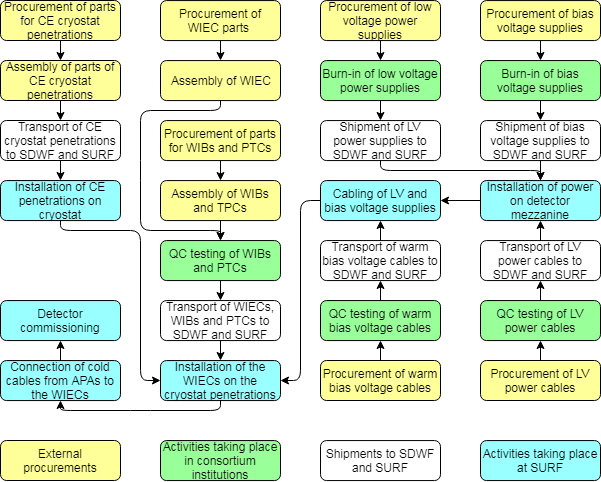

The diagram above was exported from draw.io. Its source (the exported page's mxGraphModel, read from the mxfile embedded in the PNG):
<mxGraphModel dx="1634" dy="875" grid="1" gridSize="10" guides="1" tooltips="1" connect="1" arrows="1" fold="1" page="1" pageScale="1" pageWidth="826" pageHeight="1169" background="#ffffff" math="0" shadow="0">
  <root>
    <mxCell id="0" />
    <mxCell id="1" parent="0" />
    <mxCell id="uCFr3XkvC95FGFgK4HrH-100" value="Procurement of parts for CE cryostat penetrations" style="rounded=1;whiteSpace=wrap;html=1;fillColor=#FFFF99;" parent="1" vertex="1">
      <mxGeometry x="80" y="40" width="120" height="40" as="geometry" />
    </mxCell>
    <mxCell id="uCFr3XkvC95FGFgK4HrH-103" style="edgeStyle=orthogonalEdgeStyle;rounded=0;orthogonalLoop=1;jettySize=auto;html=1;exitX=0.5;exitY=0;exitDx=0;exitDy=0;" parent="1" source="uCFr3XkvC95FGFgK4HrH-102" edge="1">
      <mxGeometry relative="1" as="geometry">
        <mxPoint x="140" y="100" as="targetPoint" />
      </mxGeometry>
    </mxCell>
    <mxCell id="uCFr3XkvC95FGFgK4HrH-102" value="Assembly of parts of CE cryostat penetrations" style="rounded=1;whiteSpace=wrap;html=1;fillColor=#FFFF99;" parent="1" vertex="1">
      <mxGeometry x="80" y="100" width="120" height="40" as="geometry" />
    </mxCell>
    <mxCell id="uCFr3XkvC95FGFgK4HrH-104" value="Transport of CE cryostat penetrations to SDWF and SURF" style="rounded=1;whiteSpace=wrap;html=1;fillColor=#FFFFFF;" parent="1" vertex="1">
      <mxGeometry x="80" y="160" width="120" height="40" as="geometry" />
    </mxCell>
    <mxCell id="uCFr3XkvC95FGFgK4HrH-112" value="" style="endArrow=classic;html=1;exitX=0.5;exitY=1;exitDx=0;exitDy=0;" parent="1" source="uCFr3XkvC95FGFgK4HrH-100" target="uCFr3XkvC95FGFgK4HrH-102" edge="1">
      <mxGeometry width="50" height="50" relative="1" as="geometry">
        <mxPoint x="80" y="450" as="sourcePoint" />
        <mxPoint x="130" y="400" as="targetPoint" />
      </mxGeometry>
    </mxCell>
    <mxCell id="uCFr3XkvC95FGFgK4HrH-114" value="" style="endArrow=classic;html=1;exitX=0.5;exitY=1;exitDx=0;exitDy=0;" parent="1" source="uCFr3XkvC95FGFgK4HrH-102" edge="1">
      <mxGeometry width="50" height="50" relative="1" as="geometry">
        <mxPoint x="80" y="450" as="sourcePoint" />
        <mxPoint x="140" y="160" as="targetPoint" />
      </mxGeometry>
    </mxCell>
    <mxCell id="uCFr3XkvC95FGFgK4HrH-159" value="Procurement of WIEC parts&amp;nbsp;" style="rounded=1;whiteSpace=wrap;html=1;fillColor=#FFFF99;" parent="1" vertex="1">
      <mxGeometry x="240" y="40.071428571428555" width="120" height="40" as="geometry" />
    </mxCell>
    <mxCell id="uCFr3XkvC95FGFgK4HrH-161" value="Activities taking place in consortium institutions" style="rounded=1;whiteSpace=wrap;html=1;fillColor=#99FF99;" parent="1" vertex="1">
      <mxGeometry x="240" y="480.07142857142856" width="120" height="40" as="geometry" />
    </mxCell>
    <mxCell id="uCFr3XkvC95FGFgK4HrH-162" value="Transport of WIECs, WIBs and PTCs to SDWF and SURF" style="rounded=1;whiteSpace=wrap;html=1;fillColor=#FFFFFF;" parent="1" vertex="1">
      <mxGeometry x="240" y="340.07142857142856" width="120" height="40" as="geometry" />
    </mxCell>
    <mxCell id="uCFr3XkvC95FGFgK4HrH-163" value="Activities taking place at SURF" style="rounded=1;whiteSpace=wrap;html=1;fillColor=#99FFFF;" parent="1" vertex="1">
      <mxGeometry x="560" y="480.07142857142856" width="120" height="40" as="geometry" />
    </mxCell>
    <mxCell id="aM4UbvaSfwi3XqHvwtXc-3" value="Procurement of bias voltage supplies&lt;br&gt;" style="rounded=1;whiteSpace=wrap;html=1;fillColor=#FFFF99;" parent="1" vertex="1">
      <mxGeometry x="560" y="40.071428571428555" width="120" height="40" as="geometry" />
    </mxCell>
    <mxCell id="aM4UbvaSfwi3XqHvwtXc-4" value="Procurement of low voltage power supplies&lt;br&gt;" style="rounded=1;whiteSpace=wrap;html=1;fillColor=#FFFF99;" parent="1" vertex="1">
      <mxGeometry x="400" y="40.071428571428555" width="120" height="40" as="geometry" />
    </mxCell>
    <mxCell id="aM4UbvaSfwi3XqHvwtXc-5" value="Burn-in of bias voltage supplies" style="rounded=1;whiteSpace=wrap;html=1;fillColor=#99FF99;" parent="1" vertex="1">
      <mxGeometry x="560" y="100.07142857142856" width="120" height="40" as="geometry" />
    </mxCell>
    <mxCell id="aM4UbvaSfwi3XqHvwtXc-6" value="Burn-in of low voltage power supplies" style="rounded=1;whiteSpace=wrap;html=1;fillColor=#99FF99;" parent="1" vertex="1">
      <mxGeometry x="400" y="100.07142857142856" width="120" height="40" as="geometry" />
    </mxCell>
    <mxCell id="aM4UbvaSfwi3XqHvwtXc-7" value="Shipment of bias voltage supplies to SDWF and SURF" style="rounded=1;whiteSpace=wrap;html=1;fillColor=#FFFFFF;" parent="1" vertex="1">
      <mxGeometry x="560" y="160.07142857142856" width="120" height="40" as="geometry" />
    </mxCell>
    <mxCell id="aM4UbvaSfwi3XqHvwtXc-8" value="Shipment of LV power supplies to SDWF and SURF" style="rounded=1;whiteSpace=wrap;html=1;fillColor=#FFFFFF;" parent="1" vertex="1">
      <mxGeometry x="400" y="160.07142857142856" width="120" height="40" as="geometry" />
    </mxCell>
    <mxCell id="aM4UbvaSfwi3XqHvwtXc-9" value="External procurements" style="rounded=1;whiteSpace=wrap;html=1;fillColor=#FFFF99;" parent="1" vertex="1">
      <mxGeometry x="80" y="480" width="120" height="40" as="geometry" />
    </mxCell>
    <mxCell id="aM4UbvaSfwi3XqHvwtXc-10" value="Procurement of parts for WIBs and PTCs" style="rounded=1;whiteSpace=wrap;html=1;fillColor=#FFFF99;" parent="1" vertex="1">
      <mxGeometry x="240" y="160.07142857142856" width="120" height="40" as="geometry" />
    </mxCell>
    <mxCell id="aM4UbvaSfwi3XqHvwtXc-11" value="Assembly of WIEC" style="rounded=1;whiteSpace=wrap;html=1;fillColor=#FFFF99;" parent="1" vertex="1">
      <mxGeometry x="240" y="100.07142857142856" width="120" height="40" as="geometry" />
    </mxCell>
    <mxCell id="aM4UbvaSfwi3XqHvwtXc-12" value="Assembly of WIBs and TPCs" style="rounded=1;whiteSpace=wrap;html=1;fillColor=#FFFF99;" parent="1" vertex="1">
      <mxGeometry x="240" y="220.07142857142856" width="120" height="40" as="geometry" />
    </mxCell>
    <mxCell id="aM4UbvaSfwi3XqHvwtXc-13" value="Shipments to SDWF and SURF" style="rounded=1;whiteSpace=wrap;html=1;fillColor=#FFFFFF;" parent="1" vertex="1">
      <mxGeometry x="400" y="480.07142857142856" width="120" height="40" as="geometry" />
    </mxCell>
    <mxCell id="aM4UbvaSfwi3XqHvwtXc-14" value="QC testing of WIBs and PTCs" style="rounded=1;whiteSpace=wrap;html=1;fillColor=#99FF99;" parent="1" vertex="1">
      <mxGeometry x="240" y="280.07142857142856" width="120" height="40" as="geometry" />
    </mxCell>
    <mxCell id="aM4UbvaSfwi3XqHvwtXc-15" value="Procurement of LV power cables" style="rounded=1;whiteSpace=wrap;html=1;fillColor=#FFFF99;" parent="1" vertex="1">
      <mxGeometry x="560" y="400" width="120" height="40" as="geometry" />
    </mxCell>
    <mxCell id="aM4UbvaSfwi3XqHvwtXc-16" value="QC testing of LV power cables" style="rounded=1;whiteSpace=wrap;html=1;fillColor=#99FF99;" parent="1" vertex="1">
      <mxGeometry x="560" y="340.07142857142856" width="120" height="40" as="geometry" />
    </mxCell>
    <mxCell id="aM4UbvaSfwi3XqHvwtXc-17" value="Procurement of warm bias voltage cables" style="rounded=1;whiteSpace=wrap;html=1;fillColor=#FFFF99;" parent="1" vertex="1">
      <mxGeometry x="400" y="400" width="120" height="40" as="geometry" />
    </mxCell>
    <mxCell id="aM4UbvaSfwi3XqHvwtXc-18" value="QC testing of warm bias voltage cables" style="rounded=1;whiteSpace=wrap;html=1;fillColor=#99FF99;" parent="1" vertex="1">
      <mxGeometry x="400" y="340.07142857142856" width="120" height="40" as="geometry" />
    </mxCell>
    <mxCell id="aM4UbvaSfwi3XqHvwtXc-20" value="Transport of warm bias voltage cables to SDWF and SURF" style="rounded=1;whiteSpace=wrap;html=1;fillColor=#FFFFFF;" parent="1" vertex="1">
      <mxGeometry x="400" y="280.07142857142856" width="120" height="40" as="geometry" />
    </mxCell>
    <mxCell id="aM4UbvaSfwi3XqHvwtXc-21" value="Transport of LV power cables to SDWF and SURF" style="rounded=1;whiteSpace=wrap;html=1;fillColor=#FFFFFF;" parent="1" vertex="1">
      <mxGeometry x="560" y="280.07142857142856" width="120" height="40" as="geometry" />
    </mxCell>
    <mxCell id="aM4UbvaSfwi3XqHvwtXc-22" value="Installation of power on detector mezzanine" style="rounded=1;whiteSpace=wrap;html=1;fillColor=#99FFFF;" parent="1" vertex="1">
      <mxGeometry x="560" y="220.07142857142856" width="120" height="40" as="geometry" />
    </mxCell>
    <mxCell id="aM4UbvaSfwi3XqHvwtXc-25" value="Installation of CE penetrations on cryostat" style="rounded=1;whiteSpace=wrap;html=1;fillColor=#99FFFF;" parent="1" vertex="1">
      <mxGeometry x="80" y="220.07142857142856" width="120" height="40" as="geometry" />
    </mxCell>
    <mxCell id="aM4UbvaSfwi3XqHvwtXc-26" value="Installation of the WIECs on the cryostat penetrations" style="rounded=1;whiteSpace=wrap;html=1;fillColor=#99FFFF;" parent="1" vertex="1">
      <mxGeometry x="240" y="400.07142857142856" width="120" height="40" as="geometry" />
    </mxCell>
    <mxCell id="aM4UbvaSfwi3XqHvwtXc-29" value="" style="endArrow=classic;html=1;exitX=0.5;exitY=1;exitDx=0;exitDy=0;entryX=0.5;entryY=0;entryDx=0;entryDy=0;" parent="1" source="uCFr3XkvC95FGFgK4HrH-104" target="aM4UbvaSfwi3XqHvwtXc-25" edge="1">
      <mxGeometry width="50" height="50" relative="1" as="geometry">
        <mxPoint x="80" y="570" as="sourcePoint" />
        <mxPoint x="130" y="520" as="targetPoint" />
      </mxGeometry>
    </mxCell>
    <mxCell id="aM4UbvaSfwi3XqHvwtXc-30" value="" style="endArrow=classic;html=1;exitX=0.5;exitY=1;exitDx=0;exitDy=0;entryX=0.5;entryY=0;entryDx=0;entryDy=0;" parent="1" source="uCFr3XkvC95FGFgK4HrH-159" target="aM4UbvaSfwi3XqHvwtXc-11" edge="1">
      <mxGeometry width="50" height="50" relative="1" as="geometry">
        <mxPoint x="80" y="570" as="sourcePoint" />
        <mxPoint x="130" y="520" as="targetPoint" />
      </mxGeometry>
    </mxCell>
    <mxCell id="aM4UbvaSfwi3XqHvwtXc-35" value="" style="endArrow=classic;html=1;exitX=0.5;exitY=1;exitDx=0;exitDy=0;entryX=0.5;entryY=0;entryDx=0;entryDy=0;" parent="1" source="aM4UbvaSfwi3XqHvwtXc-11" target="aM4UbvaSfwi3XqHvwtXc-14" edge="1">
      <mxGeometry width="50" height="50" relative="1" as="geometry">
        <mxPoint x="80" y="570" as="sourcePoint" />
        <mxPoint x="130" y="520" as="targetPoint" />
        <Array as="points">
          <mxPoint x="300" y="150" />
          <mxPoint x="220" y="150" />
          <mxPoint x="220" y="210" />
          <mxPoint x="220" y="270" />
          <mxPoint x="300" y="270" />
        </Array>
      </mxGeometry>
    </mxCell>
    <mxCell id="aM4UbvaSfwi3XqHvwtXc-36" value="" style="endArrow=classic;html=1;exitX=0.5;exitY=1;exitDx=0;exitDy=0;" parent="1" source="aM4UbvaSfwi3XqHvwtXc-10" target="aM4UbvaSfwi3XqHvwtXc-12" edge="1">
      <mxGeometry width="50" height="50" relative="1" as="geometry">
        <mxPoint x="80" y="570" as="sourcePoint" />
        <mxPoint x="130" y="520" as="targetPoint" />
      </mxGeometry>
    </mxCell>
    <mxCell id="aM4UbvaSfwi3XqHvwtXc-37" value="" style="endArrow=classic;html=1;exitX=0.5;exitY=1;exitDx=0;exitDy=0;" parent="1" source="aM4UbvaSfwi3XqHvwtXc-12" edge="1">
      <mxGeometry width="50" height="50" relative="1" as="geometry">
        <mxPoint x="80" y="570" as="sourcePoint" />
        <mxPoint x="300" y="280" as="targetPoint" />
      </mxGeometry>
    </mxCell>
    <mxCell id="aM4UbvaSfwi3XqHvwtXc-38" value="" style="endArrow=classic;html=1;exitX=0.5;exitY=1;exitDx=0;exitDy=0;entryX=0.5;entryY=0;entryDx=0;entryDy=0;" parent="1" source="aM4UbvaSfwi3XqHvwtXc-14" target="uCFr3XkvC95FGFgK4HrH-162" edge="1">
      <mxGeometry width="50" height="50" relative="1" as="geometry">
        <mxPoint x="80" y="570" as="sourcePoint" />
        <mxPoint x="130" y="520" as="targetPoint" />
      </mxGeometry>
    </mxCell>
    <mxCell id="aM4UbvaSfwi3XqHvwtXc-39" value="" style="endArrow=classic;html=1;entryX=0;entryY=0.5;entryDx=0;entryDy=0;exitX=0.5;exitY=1;exitDx=0;exitDy=0;" parent="1" source="aM4UbvaSfwi3XqHvwtXc-25" target="aM4UbvaSfwi3XqHvwtXc-26" edge="1">
      <mxGeometry width="50" height="50" relative="1" as="geometry">
        <mxPoint x="140" y="270" as="sourcePoint" />
        <mxPoint x="140" y="340" as="targetPoint" />
        <Array as="points">
          <mxPoint x="140" y="270" />
          <mxPoint x="220" y="270" />
          <mxPoint x="220" y="420" />
        </Array>
      </mxGeometry>
    </mxCell>
    <mxCell id="aM4UbvaSfwi3XqHvwtXc-41" value="" style="endArrow=classic;html=1;exitX=0.5;exitY=1;exitDx=0;exitDy=0;" parent="1" source="aM4UbvaSfwi3XqHvwtXc-4" target="aM4UbvaSfwi3XqHvwtXc-6" edge="1">
      <mxGeometry width="50" height="50" relative="1" as="geometry">
        <mxPoint x="80" y="570" as="sourcePoint" />
        <mxPoint x="130" y="520" as="targetPoint" />
      </mxGeometry>
    </mxCell>
    <mxCell id="aM4UbvaSfwi3XqHvwtXc-42" value="" style="endArrow=classic;html=1;exitX=0.5;exitY=1;exitDx=0;exitDy=0;entryX=0.5;entryY=0;entryDx=0;entryDy=0;" parent="1" source="aM4UbvaSfwi3XqHvwtXc-3" target="aM4UbvaSfwi3XqHvwtXc-5" edge="1">
      <mxGeometry width="50" height="50" relative="1" as="geometry">
        <mxPoint x="80" y="570" as="sourcePoint" />
        <mxPoint x="130" y="520" as="targetPoint" />
      </mxGeometry>
    </mxCell>
    <mxCell id="aM4UbvaSfwi3XqHvwtXc-43" value="" style="endArrow=classic;html=1;exitX=0.5;exitY=1;exitDx=0;exitDy=0;entryX=0.5;entryY=0;entryDx=0;entryDy=0;" parent="1" source="aM4UbvaSfwi3XqHvwtXc-6" target="aM4UbvaSfwi3XqHvwtXc-8" edge="1">
      <mxGeometry width="50" height="50" relative="1" as="geometry">
        <mxPoint x="80" y="570" as="sourcePoint" />
        <mxPoint x="130" y="520" as="targetPoint" />
      </mxGeometry>
    </mxCell>
    <mxCell id="aM4UbvaSfwi3XqHvwtXc-44" value="" style="endArrow=classic;html=1;exitX=0.5;exitY=1;exitDx=0;exitDy=0;" parent="1" source="aM4UbvaSfwi3XqHvwtXc-5" edge="1">
      <mxGeometry width="50" height="50" relative="1" as="geometry">
        <mxPoint x="80" y="570" as="sourcePoint" />
        <mxPoint x="620" y="160" as="targetPoint" />
      </mxGeometry>
    </mxCell>
    <mxCell id="aM4UbvaSfwi3XqHvwtXc-45" value="" style="endArrow=classic;html=1;exitX=0.5;exitY=0;exitDx=0;exitDy=0;entryX=0.5;entryY=1;entryDx=0;entryDy=0;" parent="1" source="aM4UbvaSfwi3XqHvwtXc-17" target="aM4UbvaSfwi3XqHvwtXc-18" edge="1">
      <mxGeometry width="50" height="50" relative="1" as="geometry">
        <mxPoint x="80" y="570" as="sourcePoint" />
        <mxPoint x="130" y="520" as="targetPoint" />
      </mxGeometry>
    </mxCell>
    <mxCell id="aM4UbvaSfwi3XqHvwtXc-46" value="" style="endArrow=classic;html=1;exitX=0.5;exitY=0;exitDx=0;exitDy=0;entryX=0.5;entryY=1;entryDx=0;entryDy=0;" parent="1" source="aM4UbvaSfwi3XqHvwtXc-15" target="aM4UbvaSfwi3XqHvwtXc-16" edge="1">
      <mxGeometry width="50" height="50" relative="1" as="geometry">
        <mxPoint x="80" y="570" as="sourcePoint" />
        <mxPoint x="130" y="520" as="targetPoint" />
      </mxGeometry>
    </mxCell>
    <mxCell id="aM4UbvaSfwi3XqHvwtXc-47" value="" style="endArrow=classic;html=1;entryX=0.5;entryY=1;entryDx=0;entryDy=0;" parent="1" target="aM4UbvaSfwi3XqHvwtXc-20" edge="1">
      <mxGeometry width="50" height="50" relative="1" as="geometry">
        <mxPoint x="460" y="340" as="sourcePoint" />
        <mxPoint x="130" y="520" as="targetPoint" />
      </mxGeometry>
    </mxCell>
    <mxCell id="aM4UbvaSfwi3XqHvwtXc-48" value="" style="endArrow=classic;html=1;entryX=0.5;entryY=1;entryDx=0;entryDy=0;" parent="1" target="aM4UbvaSfwi3XqHvwtXc-21" edge="1">
      <mxGeometry width="50" height="50" relative="1" as="geometry">
        <mxPoint x="620" y="340" as="sourcePoint" />
        <mxPoint x="130" y="520" as="targetPoint" />
      </mxGeometry>
    </mxCell>
    <mxCell id="aM4UbvaSfwi3XqHvwtXc-49" value="" style="endArrow=classic;html=1;exitX=0.5;exitY=1;exitDx=0;exitDy=0;" parent="1" source="aM4UbvaSfwi3XqHvwtXc-8" edge="1">
      <mxGeometry width="50" height="50" relative="1" as="geometry">
        <mxPoint x="-380" y="530" as="sourcePoint" />
        <mxPoint x="620" y="220" as="targetPoint" />
        <Array as="points">
          <mxPoint x="460" y="210" />
          <mxPoint x="620" y="210" />
        </Array>
      </mxGeometry>
    </mxCell>
    <mxCell id="aM4UbvaSfwi3XqHvwtXc-50" value="" style="endArrow=classic;html=1;exitX=0.5;exitY=1;exitDx=0;exitDy=0;" parent="1" source="aM4UbvaSfwi3XqHvwtXc-7" target="aM4UbvaSfwi3XqHvwtXc-22" edge="1">
      <mxGeometry width="50" height="50" relative="1" as="geometry">
        <mxPoint x="-390" y="610" as="sourcePoint" />
        <mxPoint x="-340" y="560" as="targetPoint" />
      </mxGeometry>
    </mxCell>
    <mxCell id="aM4UbvaSfwi3XqHvwtXc-51" value="Cabling of LV and bias voltage supplies" style="rounded=1;whiteSpace=wrap;html=1;fillColor=#99FFFF;" parent="1" vertex="1">
      <mxGeometry x="400" y="220.07142857142856" width="120" height="40" as="geometry" />
    </mxCell>
    <mxCell id="aM4UbvaSfwi3XqHvwtXc-52" value="" style="endArrow=classic;html=1;exitX=0;exitY=0.5;exitDx=0;exitDy=0;entryX=1;entryY=0.5;entryDx=0;entryDy=0;" parent="1" source="aM4UbvaSfwi3XqHvwtXc-22" target="aM4UbvaSfwi3XqHvwtXc-51" edge="1">
      <mxGeometry width="50" height="50" relative="1" as="geometry">
        <mxPoint x="80" y="570" as="sourcePoint" />
        <mxPoint x="130" y="520" as="targetPoint" />
      </mxGeometry>
    </mxCell>
    <mxCell id="aM4UbvaSfwi3XqHvwtXc-53" value="" style="endArrow=classic;html=1;exitX=0.5;exitY=0;exitDx=0;exitDy=0;entryX=0.5;entryY=1;entryDx=0;entryDy=0;" parent="1" source="aM4UbvaSfwi3XqHvwtXc-20" target="aM4UbvaSfwi3XqHvwtXc-51" edge="1">
      <mxGeometry width="50" height="50" relative="1" as="geometry">
        <mxPoint x="80" y="570" as="sourcePoint" />
        <mxPoint x="130" y="520" as="targetPoint" />
      </mxGeometry>
    </mxCell>
    <mxCell id="aM4UbvaSfwi3XqHvwtXc-54" value="" style="endArrow=classic;html=1;entryX=0.5;entryY=1;entryDx=0;entryDy=0;" parent="1" target="aM4UbvaSfwi3XqHvwtXc-22" edge="1">
      <mxGeometry width="50" height="50" relative="1" as="geometry">
        <mxPoint x="620" y="280" as="sourcePoint" />
        <mxPoint x="130" y="520" as="targetPoint" />
      </mxGeometry>
    </mxCell>
    <mxCell id="aM4UbvaSfwi3XqHvwtXc-55" value="" style="endArrow=classic;html=1;exitX=0.5;exitY=1;exitDx=0;exitDy=0;entryX=0.5;entryY=0;entryDx=0;entryDy=0;" parent="1" source="uCFr3XkvC95FGFgK4HrH-162" target="aM4UbvaSfwi3XqHvwtXc-26" edge="1">
      <mxGeometry width="50" height="50" relative="1" as="geometry">
        <mxPoint x="80" y="570" as="sourcePoint" />
        <mxPoint x="130" y="520" as="targetPoint" />
      </mxGeometry>
    </mxCell>
    <mxCell id="aM4UbvaSfwi3XqHvwtXc-56" value="" style="endArrow=classic;html=1;exitX=0;exitY=0.5;exitDx=0;exitDy=0;entryX=1;entryY=0.5;entryDx=0;entryDy=0;" parent="1" source="aM4UbvaSfwi3XqHvwtXc-51" target="aM4UbvaSfwi3XqHvwtXc-26" edge="1">
      <mxGeometry width="50" height="50" relative="1" as="geometry">
        <mxPoint x="80" y="570" as="sourcePoint" />
        <mxPoint x="130" y="520" as="targetPoint" />
        <Array as="points">
          <mxPoint x="380" y="240" />
          <mxPoint x="380" y="420" />
        </Array>
      </mxGeometry>
    </mxCell>
    <mxCell id="aM4UbvaSfwi3XqHvwtXc-57" value="Connection of cold cables from APAs to the WIECs" style="rounded=1;whiteSpace=wrap;html=1;fillColor=#99FFFF;" parent="1" vertex="1">
      <mxGeometry x="80" y="400.07142857142856" width="120" height="40" as="geometry" />
    </mxCell>
    <mxCell id="aM4UbvaSfwi3XqHvwtXc-58" value="" style="endArrow=classic;html=1;exitX=0.5;exitY=1;exitDx=0;exitDy=0;entryX=0.5;entryY=1;entryDx=0;entryDy=0;" parent="1" source="aM4UbvaSfwi3XqHvwtXc-26" target="aM4UbvaSfwi3XqHvwtXc-57" edge="1">
      <mxGeometry width="50" height="50" relative="1" as="geometry">
        <mxPoint x="80" y="570" as="sourcePoint" />
        <mxPoint x="130" y="520" as="targetPoint" />
        <Array as="points">
          <mxPoint x="300" y="450" />
          <mxPoint x="220" y="450" />
          <mxPoint x="140" y="450" />
        </Array>
      </mxGeometry>
    </mxCell>
    <mxCell id="aM4UbvaSfwi3XqHvwtXc-59" value="Detector commissioning" style="rounded=1;whiteSpace=wrap;html=1;fillColor=#99FFFF;" parent="1" vertex="1">
      <mxGeometry x="80" y="340.07142857142856" width="120" height="40" as="geometry" />
    </mxCell>
    <mxCell id="aM4UbvaSfwi3XqHvwtXc-60" value="" style="endArrow=classic;html=1;exitX=0.5;exitY=0;exitDx=0;exitDy=0;entryX=0.5;entryY=1;entryDx=0;entryDy=0;" parent="1" source="aM4UbvaSfwi3XqHvwtXc-57" target="aM4UbvaSfwi3XqHvwtXc-59" edge="1">
      <mxGeometry width="50" height="50" relative="1" as="geometry">
        <mxPoint x="80" y="570" as="sourcePoint" />
        <mxPoint x="130" y="520" as="targetPoint" />
      </mxGeometry>
    </mxCell>
  </root>
</mxGraphModel>